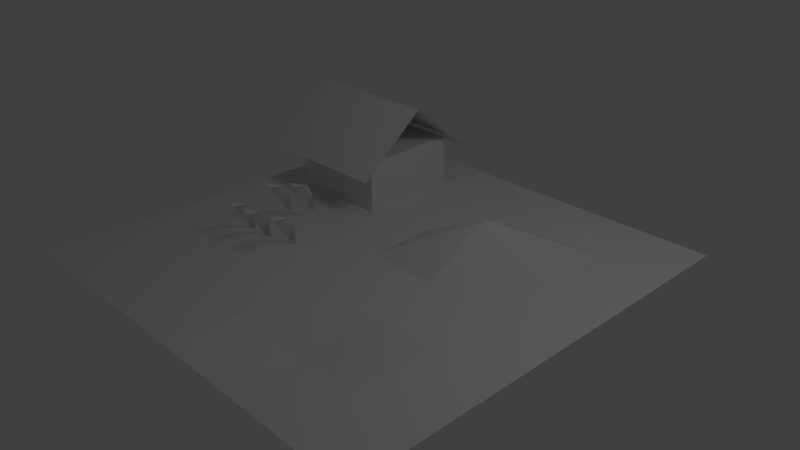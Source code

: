 # Source: housefarm.blend  (saved by Blender 2.62.0; exported with 4.5.12 LTS)
import bpy
from mathutils import Matrix  # noqa: F401  (used for matrix-valued properties, if any)

bpy.ops.wm.read_factory_settings(use_empty=True)
scene = bpy.context.scene
scene.name = 'Scene'

# ---- collections
col_collection_1 = bpy.data.collections.new('Collection 1'); scene.collection.children.link(col_collection_1)

# ---- world
world_world = bpy.data.worlds.new('World'); scene.world = world_world
world_world.color = (0.05088, 0.05088, 0.05088)
world_world.use_sun_shadow = False
world_world.sun_shadow_jitter_overblur = 0.0
world_world.cycles.sampling_method = 'MANUAL'
world_world.cycles.sample_map_resolution = 256

# ---- cameras
cam_camera = bpy.data.cameras.new('Camera')
cam_camera.clip_end = 100.0
cam_camera.lens = 35.0
cam_camera.sensor_width = 32.0
cam_camera.sensor_height = 18.0
cam_camera.ortho_scale = 7.314
cam_camera.dof.focus_distance = 0.0
cam_camera.dof.aperture_fstop = 128.0

# ---- lights
light_lamp = bpy.data.lights.new('Lamp', 'POINT')
light_lamp.transmission_factor = 0.0
light_lamp.cutoff_distance = 30.0
light_lamp.energy = 100.0
light_lamp.shadow_buffer_clip_start = 1.001
light_lamp.shadow_soft_size = 1.0
light_lamp.shadow_maximum_resolution = 0.006
light_lamp.use_absolute_resolution = True
light_lamp.cycles.use_multiple_importance_sampling = False

# ---- meshes
me_plane_006 = bpy.data.meshes.new('Plane.006')
me_plane_006.from_pydata([(1.0, 1.0, 8.609e-15), (1.0, -1.0, 8.609e-15), (-1.0, -1.0, 0.0), (-1.0, 1.0, 0.0), (-8.941e-08, -1.0, 0.0), (1.0, 0.0, 0.8078), (1.49e-07, 1.0, 0.0), (-1.0, 2.682e-07, 0.8078), (2.98e-08, 1.341e-07, 0.8078)], [], [(6, 3, 7, 8), (0, 6, 8, 5), (8, 7, 2, 4), (5, 8, 4, 1)])
me_plane_006.use_remesh_preserve_volume = False
me_plane_006.use_remesh_preserve_attributes = False
me_plane_006.use_mirror_vertex_groups = False
me_plane_006.update()
me_cube_001 = bpy.data.meshes.new('Cube.001')
me_cube_001.from_pydata([(1.0, 1.0, -1.0), (1.0, -1.0, -1.0), (-1.0, -1.0, -1.0), (-1.0, 1.0, -1.0), (1.0, 1.0, 1.0), (1.0, -1.0, 1.0), (-1.0, -1.0, 1.0), (-1.0, 1.0, 1.0), (-1.0, -0.3333, -1.0), (-1.0, 0.3333, -1.0), (-1.0, -0.3333, 1.0), (-1.0, 0.3333, 1.0), (-1.0, -1.0, -0.3333), (-1.0, -1.0, 0.3333), (-1.0, 1.0, -0.3333), (-1.0, 1.0, 0.3333), (-1.0, -0.3333, -0.3333), (-1.0, -0.3333, 0.3333), (-1.0, 0.3333, -0.3333), (-1.0, 0.3333, 0.3333)], [], [(0, 4, 5, 1), (0, 1, 8, 9), (2, 8, 1), (3, 0, 9), (11, 10, 5, 4), (7, 11, 4), (10, 6, 5), (13, 12, 1, 5), (6, 13, 5), (12, 2, 1), (13, 6, 10, 17), (12, 13, 17, 16), (2, 12, 16, 8), (17, 10, 11, 19), (19, 11, 7, 15), (18, 19, 15, 14), (9, 18, 14, 3), (4, 0, 14, 15), (14, 0, 3), (15, 7, 4)])
me_cube_001.use_remesh_preserve_volume = False
me_cube_001.use_remesh_preserve_attributes = False
me_cube_001.use_mirror_vertex_groups = False
me_cube_001.update()
me_plane_005 = bpy.data.meshes.new('Plane.005')
me_plane_005.from_pydata([(-0.6817, 0.3378, 0.5156), (-0.8117, -1.098, 0.1176), (-0.9502, -1.083, 0.1123), (-0.8271, 0.3826, 0.4893), (-0.778, 0.08912, 0.2208), (-0.8117, -0.4312, 0.1176)], [], [(5, 4, 3, 2), (1, 5, 2), (4, 0, 3)])
me_plane_005.use_remesh_preserve_volume = False
me_plane_005.use_remesh_preserve_attributes = False
me_plane_005.use_mirror_vertex_groups = False
me_plane_005.update()
me_plane_004 = bpy.data.meshes.new('Plane.004')
me_plane_004.from_pydata([(-0.6817, 0.3378, 0.5156), (-0.8117, -1.098, 0.1176), (-0.9502, -1.083, 0.1123), (-0.8271, 0.3826, 0.4893), (-0.778, 0.08912, 0.2208), (-0.8117, -0.4312, 0.1176)], [], [(5, 4, 3, 2), (1, 5, 2), (4, 0, 3)])
me_plane_004.use_remesh_preserve_volume = False
me_plane_004.use_remesh_preserve_attributes = False
me_plane_004.use_mirror_vertex_groups = False
me_plane_004.update()
me_plane_003 = bpy.data.meshes.new('Plane.003')
me_plane_003.from_pydata([(-0.6817, 0.3378, 0.5156), (-0.8117, -1.098, 0.1176), (-0.9502, -1.083, 0.1123), (-0.8271, 0.3826, 0.4893), (-0.778, 0.08912, 0.2208), (-0.8117, -0.4312, 0.1176)], [], [(5, 4, 3, 2), (1, 5, 2), (4, 0, 3)])
me_plane_003.use_remesh_preserve_volume = False
me_plane_003.use_remesh_preserve_attributes = False
me_plane_003.use_mirror_vertex_groups = False
me_plane_003.update()
me_plane_002 = bpy.data.meshes.new('Plane.002')
me_plane_002.from_pydata([(-0.6817, 0.3378, 0.5156), (-0.8117, -1.098, 0.1176), (-0.9502, -1.083, 0.1123), (-0.8271, 0.3826, 0.4893), (-0.778, 0.08912, 0.2208), (-0.8117, -0.4312, 0.1176)], [], [(5, 4, 3, 2), (1, 5, 2), (4, 0, 3)])
me_plane_002.use_remesh_preserve_volume = False
me_plane_002.use_remesh_preserve_attributes = False
me_plane_002.use_mirror_vertex_groups = False
me_plane_002.update()
me_plane_001 = bpy.data.meshes.new('Plane.001')
me_plane_001.from_pydata([(-0.6817, 0.3378, 0.5156), (-0.8117, -1.098, 0.1176), (-0.9502, -1.083, 0.1123), (-0.8271, 0.3826, 0.4893), (-0.778, 0.08912, 0.2208), (-0.8117, -0.4312, 0.1176)], [], [(5, 4, 3, 2), (1, 5, 2), (4, 0, 3)])
me_plane_001.use_remesh_preserve_volume = False
me_plane_001.use_remesh_preserve_attributes = False
me_plane_001.use_mirror_vertex_groups = False
me_plane_001.update()
me_plane = bpy.data.meshes.new('Plane')
me_plane.from_pydata([(1.0, 1.0, 0.0), (1.0, -1.0, 0.0), (-1.0, -1.0, 0.0), (-1.0, 1.0, 0.0), (0.6667, -1.0, 0.0), (0.3333, -1.0, 0.0), (-8.941e-08, -1.0, 0.0), (-0.3333, -1.0, 0.0), (-0.6667, -1.0, 0.0), (1.0, 0.6667, 0.0), (1.0, 0.3333, 0.0), (1.0, 0.0, 0.0), (1.0, -0.3333, 0.0), (1.0, -0.6667, 0.0), (0.6667, 1.0, 0.0), (0.3333, 1.0, 0.0), (1.49e-07, 1.0, 0.0), (-0.3333, 1.0, 0.0), (-0.6667, 1.0, 0.0), (-1.0, -0.6667, 0.0), (-1.0, -0.3333, 0.0), (-1.0, 2.682e-07, 0.0), (-1.0, 0.3333, 0.0), (-1.0, 0.6667, 0.0), (0.6667, 0.6667, 0.0), (0.3333, 0.6667, 0.0), (1.192e-07, 0.6667, 0.0), (-0.3333, 0.6667, 0.0), (-0.6667, 0.6667, 0.0), (0.6667, 0.3333, 1.865e-15), (0.3333, 0.3333, 0.1646), (5.96e-08, 0.3333, 1.865e-15), (-0.3333, 0.3333, 0.0), (-0.6667, 0.3333, 0.0), (0.6667, 4.47e-08, 0.0), (0.3333, 8.941e-08, 4.664e-16), (2.98e-08, 1.341e-07, 0.0), (-0.3333, 1.788e-07, 0.0), (-0.6667, 2.235e-07, 0.0), (0.6667, -0.3333, 0.0), (0.3333, -0.3333, -1.016e-14), (0.0, -0.3333, 0.0), (-0.3333, -0.3333, 0.0), (-0.6667, -0.3333, 0.0), (0.6667, -0.6667, 0.0), (0.3333, -0.6667, -0.05956), (-2.98e-08, -0.6667, -6.348e-16), (-0.3333, -0.6667, 0.0), (-0.6667, -0.6667, 0.0)], [], [(18, 3, 23, 28), (17, 18, 28, 27), (16, 17, 27, 26), (15, 16, 26, 25), (14, 15, 25, 24), (0, 14, 24, 9), (28, 23, 22, 33), (27, 28, 33, 32), (26, 27, 32, 31), (25, 26, 31, 30), (24, 25, 30, 29), (9, 24, 29, 10), (33, 22, 21, 38), (32, 33, 38, 37), (31, 32, 37, 36), (30, 31, 36, 35), (29, 30, 35, 34), (10, 29, 34, 11), (38, 21, 20, 43), (37, 38, 43, 42), (36, 37, 42, 41), (35, 36, 41, 40), (34, 35, 40, 39), (11, 34, 39, 12), (43, 20, 19, 48), (42, 43, 48, 47), (41, 42, 47, 46), (40, 41, 46, 45), (39, 40, 45, 44), (12, 39, 44, 13), (48, 19, 2, 8), (47, 48, 8, 7), (46, 47, 7, 6), (45, 46, 6, 5), (44, 45, 5, 4), (13, 44, 4, 1)])
me_plane.use_remesh_preserve_volume = False
me_plane.use_remesh_preserve_attributes = False
me_plane.use_mirror_vertex_groups = False
me_plane.update()

# ---- objects
ob_plane_006 = bpy.data.objects.new('Plane.006', me_plane_006)
ob_cube = bpy.data.objects.new('Cube', me_cube_001)
ob_plane_005 = bpy.data.objects.new('Plane.005', me_plane_005)
ob_plane_004 = bpy.data.objects.new('Plane.004', me_plane_004)
ob_plane_003 = bpy.data.objects.new('Plane.003', me_plane_003)
ob_plane_002 = bpy.data.objects.new('Plane.002', me_plane_002)
ob_plane_001 = bpy.data.objects.new('Plane.001', me_plane_001)
ob_plane = bpy.data.objects.new('Plane', me_plane)
ob_lamp = bpy.data.objects.new('Lamp', light_lamp)
ob_camera = bpy.data.objects.new('Camera', cam_camera)

# ---- transforms, parenting, visibility, modifiers, constraints
ob_plane_006.location = (-1.758, 1.556, 0.5772)
ob_plane_006.lineart.crease_threshold = 0.0
ob_cube.location = (-1.681, 1.553, 0.3497)
ob_cube.scale = (0.7286, 0.7286, 0.3876)
ob_cube.lineart.crease_threshold = 0.0
ob_plane_005.location = (-0.8477, -0.5497, 0.3859)
ob_plane_005.rotation_euler = (1.571, -0.0, 0.0)
ob_plane_005.scale = (1.0, 0.3602, 1.0)
ob_plane_005.lineart.crease_threshold = 0.0
ob_plane_004.location = (-0.1013, -0.4443, 0.4056)
ob_plane_004.rotation_euler = (1.571, -0.0, 0.0)
ob_plane_004.scale = (1.0, 0.3602, 1.0)
ob_plane_004.lineart.crease_threshold = 0.0
ob_plane_003.location = (-0.5209, 0.1994, 0.5328)
ob_plane_003.rotation_euler = (1.571, -0.0, 0.0)
ob_plane_003.scale = (1.0, 0.3602, 1.0)
ob_plane_003.lineart.crease_threshold = 0.0
ob_plane_002.location = (-0.7997, 0.01532, 0.497)
ob_plane_002.rotation_euler = (1.571, -0.0, 0.0)
ob_plane_002.scale = (1.0, 0.3602, 1.0)
ob_plane_002.lineart.crease_threshold = 0.0
ob_plane_001.location = (-0.5261, -0.5383, 0.3877)
ob_plane_001.rotation_euler = (1.571, -0.0, 0.0)
ob_plane_001.scale = (1.0, 0.3602, 1.0)
ob_plane_001.lineart.crease_threshold = 0.0
ob_plane.location = (0.0, 0.0, 0.0)
ob_plane.scale = (3.0, 3.0, 3.0)
ob_plane.lineart.crease_threshold = 0.0
ob_lamp.location = (4.076, 1.005, 5.904)
ob_lamp.rotation_euler = (0.6503, 0.05522, 1.866)
ob_lamp.lock_rotations_4d = False
ob_lamp.empty_display_type = 'ARROWS'
ob_lamp.color = (0.0, 0.0, 0.0, 0.0)
ob_lamp.lineart.crease_threshold = 0.0
ob_camera.location = (7.481, -6.508, 5.344)
ob_camera.rotation_euler = (1.109, 0.01082, 0.8149)
ob_camera.lock_rotations_4d = False
ob_camera.empty_display_type = 'ARROWS'
ob_camera.color = (0.0, 0.0, 0.0, 0.0)
ob_camera.display_type = 'WIRE'
ob_camera.lineart.crease_threshold = 0.0

# ---- collection membership
col_collection_1.objects.link(ob_plane_006)
col_collection_1.objects.link(ob_cube)
col_collection_1.objects.link(ob_plane_005)
col_collection_1.objects.link(ob_plane_004)
col_collection_1.objects.link(ob_plane_003)
col_collection_1.objects.link(ob_plane_002)
col_collection_1.objects.link(ob_plane_001)
col_collection_1.objects.link(ob_plane)
col_collection_1.objects.link(ob_lamp)
col_collection_1.objects.link(ob_camera)

# ---- scene / render settings (as saved in the file)
scene.camera = ob_camera
scene.frame_start = 1; scene.frame_end = 250; scene.frame_set(1)
scene.render.engine = 'BLENDER_EEVEE_NEXT'
scene.render.image_settings.color_mode = 'RGB'
scene.render.image_settings.compression = 90
scene.render.resolution_percentage = 50
scene.render.dither_intensity = 0.0
scene.render.bake_margin = 2
scene.render.bake_bias = 0.0
scene.cycles.use_denoising = False
scene.cycles.samples = 10
scene.cycles.sampling_pattern = 'TABULATED_SOBOL'
scene.cycles.light_sampling_threshold = 0.0
scene.cycles.use_adaptive_sampling = False
scene.cycles.use_light_tree = False
scene.cycles.blur_glossy = 0.0
scene.cycles.volume_bounces = 1
scene.cycles.pixel_filter_type = 'GAUSSIAN'
scene.cycles.sample_clamp_indirect = 0.0
scene.view_settings.view_transform = 'Standard'
bpy.context.view_layer.update()
